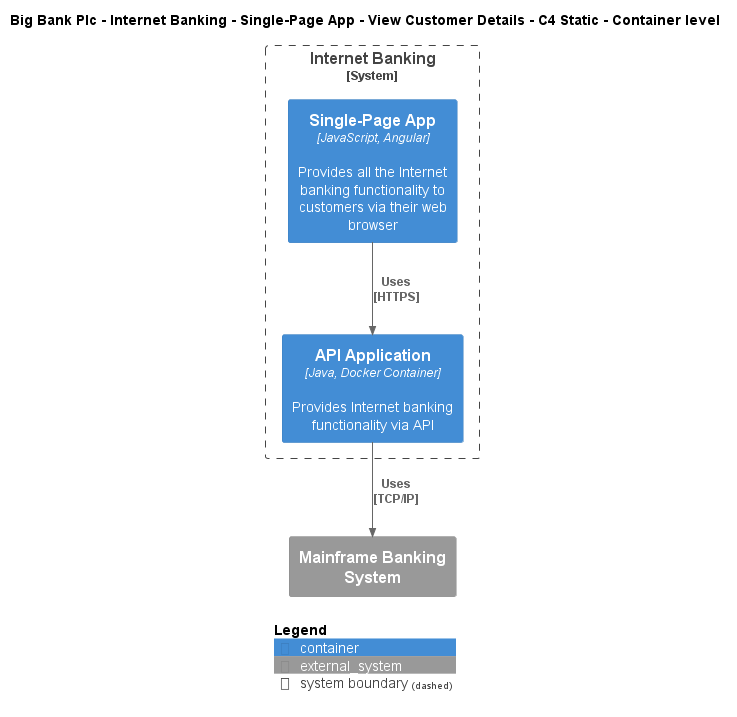

The diagram above was rendered by PlantUML. Its source (embedded in the PNG):
@startuml
!include ..\..\..\..\..\..\..\.c4s\C4_Container.puml

AddElementTag("c4interflow:lifecycle:new", $bgColor=green, $fontColor=#ffffff, $borderColor=green, $shadowing="False")
AddElementTag("c4interflow:lifecycle:changed", $bgColor=orange, $fontColor=#ffffff, $borderColor=orange, $shadowing="False")
AddElementTag("c4interflow:lifecycle:removed", $bgColor=red, $fontColor=#ffffff, $borderColor=red, $shadowing="False")

AddRelTag("c4interflow:lifecycle:new", $textColor=green, $lineColor=green)
AddRelTag("c4interflow:lifecycle:changed", $textColor=orange, $lineColor=orange)
AddRelTag("c4interflow:lifecycle:removed", $textColor=red, $lineColor=red)

SHOW_PERSON_PORTRAIT()
LAYOUT_TOP_DOWN()

skinparam linetype polyline

title Big Bank Plc - Internet Banking - Single-Page App - View Customer Details - C4 Static - Container level


System_Boundary(BigBankPlc.SoftwareSystems.InternetBanking, "Internet Banking") {
    Container(BigBankPlc.SoftwareSystems.InternetBanking.Containers.SinglePageApp, "Single-Page App", "JavaScript, Angular", "Provides all the Internet banking functionality to customers via their web browser")
    Container(BigBankPlc.SoftwareSystems.InternetBanking.Containers.APIApplication, "API Application", "Java, Docker Container", "Provides Internet banking functionality via API")
}
System_Ext(BigBankPlc.SoftwareSystems.MainframeBankingSystem, "Mainframe Banking System", "")

Rel(BigBankPlc.SoftwareSystems.InternetBanking.Containers.SinglePageApp, BigBankPlc.SoftwareSystems.InternetBanking.Containers.APIApplication, "Uses\n[HTTPS]", $tags='protocol:https')
Rel(BigBankPlc.SoftwareSystems.InternetBanking.Containers.APIApplication, BigBankPlc.SoftwareSystems.MainframeBankingSystem, "Uses\n[TCP/IP]", $tags='protocol:tcp/ip')


SHOW_LEGEND()
@enduml